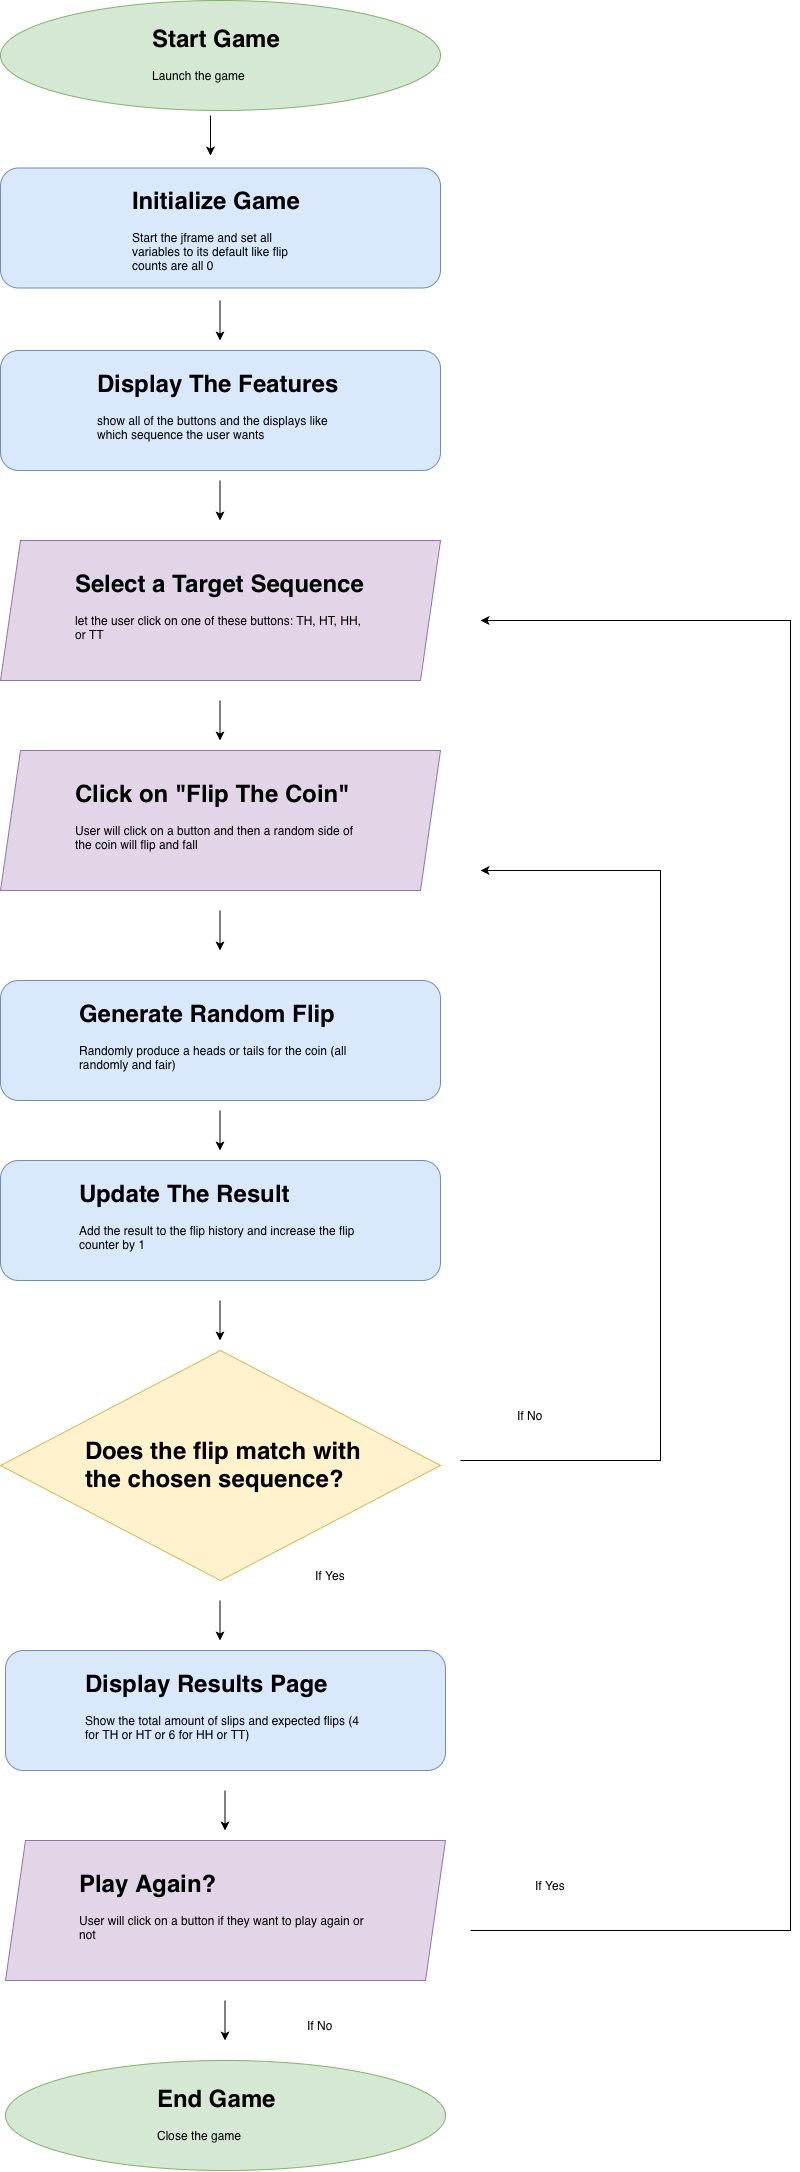

The diagram above was exported from draw.io. Its source (the exported page's mxGraphModel, read from the mxfile embedded in the PNG):
<mxGraphModel dx="2812" dy="2214" grid="1" gridSize="10" guides="1" tooltips="1" connect="1" arrows="1" fold="1" page="0" pageScale="1" pageWidth="850" pageHeight="1100" math="0" shadow="0">
  <root>
    <mxCell id="0" />
    <mxCell id="1" parent="0" />
    <mxCell id="fsOysDNyp2kE2unu4lqT-1" parent="1" style="ellipse;whiteSpace=wrap;html=1;shapeInside=1;fillColor=#d5e8d4;strokeColor=#82b366;" value="" vertex="1">
      <mxGeometry height="110" width="440" x="50" y="110" as="geometry" />
    </mxCell>
    <mxCell id="fsOysDNyp2kE2unu4lqT-3" parent="1" style="text;html=1;whiteSpace=wrap;overflow=hidden;rounded=0;" value="&lt;h1 style=&quot;margin-top: 0px;&quot;&gt;Start Game&lt;/h1&gt;&lt;p&gt;Launch the game&lt;/p&gt;" vertex="1">
      <mxGeometry height="75" width="190" x="200" y="127.5" as="geometry" />
    </mxCell>
    <mxCell id="fsOysDNyp2kE2unu4lqT-4" parent="1" style="rounded=1;whiteSpace=wrap;html=1;roundedPerimeter=1;fillColor=#dae8fc;strokeColor=#6c8ebf;" value="" vertex="1">
      <mxGeometry height="120" width="440" x="50" y="277.5" as="geometry" />
    </mxCell>
    <mxCell id="fsOysDNyp2kE2unu4lqT-5" parent="1" style="text;html=1;whiteSpace=wrap;overflow=hidden;rounded=0;" value="&lt;h1 style=&quot;margin-top: 0px;&quot;&gt;Initialize Game&lt;/h1&gt;&lt;p&gt;Start the jframe and set all variables to its default like flip counts are all 0&lt;/p&gt;" vertex="1">
      <mxGeometry height="95" width="180" x="180" y="290" as="geometry" />
    </mxCell>
    <mxCell id="fsOysDNyp2kE2unu4lqT-6" edge="1" parent="1" style="endArrow=classic;html=1;rounded=0;defaultLabelBackgroundColor=page;" value="">
      <mxGeometry height="50" relative="1" width="50" as="geometry">
        <Array as="points">
          <mxPoint x="260" y="250" />
        </Array>
        <mxPoint x="260" y="225" as="sourcePoint" />
        <mxPoint x="260" y="265" as="targetPoint" />
      </mxGeometry>
    </mxCell>
    <mxCell id="fsOysDNyp2kE2unu4lqT-8" edge="1" parent="1" style="endArrow=classic;html=1;rounded=0;defaultLabelBackgroundColor=page;" value="">
      <mxGeometry height="50" relative="1" width="50" as="geometry">
        <Array as="points">
          <mxPoint x="269.5" y="435" />
        </Array>
        <mxPoint x="269.5" y="410" as="sourcePoint" />
        <mxPoint x="269.5" y="450" as="targetPoint" />
      </mxGeometry>
    </mxCell>
    <mxCell id="fsOysDNyp2kE2unu4lqT-9" parent="1" style="rounded=1;whiteSpace=wrap;html=1;roundedPerimeter=1;fillColor=#dae8fc;strokeColor=#6c8ebf;" value="" vertex="1">
      <mxGeometry height="120" width="440" x="50" y="460" as="geometry" />
    </mxCell>
    <mxCell id="fsOysDNyp2kE2unu4lqT-10" parent="1" style="text;html=1;whiteSpace=wrap;overflow=hidden;rounded=0;" value="&lt;h1 style=&quot;margin-top: 0px;&quot;&gt;Display The Features&lt;/h1&gt;&lt;p&gt;show all of the buttons and the displays like which sequence the user wants&lt;/p&gt;" vertex="1">
      <mxGeometry height="95" width="250" x="145" y="472.5" as="geometry" />
    </mxCell>
    <mxCell id="fsOysDNyp2kE2unu4lqT-12" parent="1" style="shape=parallelogram;perimeter=parallelogramPerimeter;whiteSpace=wrap;html=1;shapeInside=1;fixedSize=1;fillColor=#e1d5e7;strokeColor=#9673a6;" value="" vertex="1">
      <mxGeometry height="140" width="440" x="50" y="650" as="geometry" />
    </mxCell>
    <mxCell id="fsOysDNyp2kE2unu4lqT-13" parent="1" style="text;html=1;whiteSpace=wrap;overflow=hidden;rounded=0;" value="&lt;h1 style=&quot;margin-top: 0px;&quot;&gt;Select a Target Sequence&lt;/h1&gt;&lt;p&gt;let the user click on one of these buttons: TH, HT, HH, or TT&lt;/p&gt;" vertex="1">
      <mxGeometry height="95" width="295" x="122.5" y="672.5" as="geometry" />
    </mxCell>
    <mxCell id="fsOysDNyp2kE2unu4lqT-14" edge="1" parent="1" style="endArrow=classic;html=1;rounded=0;defaultLabelBackgroundColor=page;" value="">
      <mxGeometry height="50" relative="1" width="50" as="geometry">
        <Array as="points">
          <mxPoint x="269.5" y="615" />
        </Array>
        <mxPoint x="269.5" y="590" as="sourcePoint" />
        <mxPoint x="269.5" y="630" as="targetPoint" />
      </mxGeometry>
    </mxCell>
    <mxCell id="fsOysDNyp2kE2unu4lqT-16" edge="1" parent="1" style="endArrow=classic;html=1;rounded=0;defaultLabelBackgroundColor=page;" value="">
      <mxGeometry height="50" relative="1" width="50" as="geometry">
        <Array as="points">
          <mxPoint x="269.5" y="835" />
        </Array>
        <mxPoint x="269.5" y="810" as="sourcePoint" />
        <mxPoint x="269.5" y="850" as="targetPoint" />
      </mxGeometry>
    </mxCell>
    <mxCell id="fsOysDNyp2kE2unu4lqT-17" parent="1" style="shape=parallelogram;perimeter=parallelogramPerimeter;whiteSpace=wrap;html=1;shapeInside=1;fixedSize=1;fillColor=#e1d5e7;strokeColor=#9673a6;" value="" vertex="1">
      <mxGeometry height="140" width="440" x="50" y="860" as="geometry" />
    </mxCell>
    <mxCell id="fsOysDNyp2kE2unu4lqT-18" parent="1" style="text;html=1;whiteSpace=wrap;overflow=hidden;rounded=0;" value="&lt;h1 style=&quot;margin-top: 0px;&quot;&gt;Click on &quot;Flip The Coin&quot;&lt;/h1&gt;&lt;p&gt;User will click on a button and then a random side of the coin will flip and fall&lt;/p&gt;" vertex="1">
      <mxGeometry height="95" width="295" x="122.5" y="882.5" as="geometry" />
    </mxCell>
    <mxCell id="fsOysDNyp2kE2unu4lqT-19" edge="1" parent="1" style="endArrow=classic;html=1;rounded=0;defaultLabelBackgroundColor=page;" value="">
      <mxGeometry height="50" relative="1" width="50" as="geometry">
        <Array as="points">
          <mxPoint x="269.5" y="1045" />
        </Array>
        <mxPoint x="269.5" y="1020" as="sourcePoint" />
        <mxPoint x="269.5" y="1060" as="targetPoint" />
      </mxGeometry>
    </mxCell>
    <mxCell id="fsOysDNyp2kE2unu4lqT-21" parent="1" style="rounded=1;whiteSpace=wrap;html=1;roundedPerimeter=1;fillColor=#dae8fc;strokeColor=#6c8ebf;" value="" vertex="1">
      <mxGeometry height="120" width="440" x="50" y="1090" as="geometry" />
    </mxCell>
    <mxCell id="fsOysDNyp2kE2unu4lqT-22" parent="1" style="text;html=1;whiteSpace=wrap;overflow=hidden;rounded=0;" value="&lt;h1 style=&quot;margin-top: 0px;&quot;&gt;Generate Random Flip&lt;/h1&gt;&lt;p&gt;Randomly produce a heads or tails for the coin (all randomly and fair)&lt;/p&gt;" vertex="1">
      <mxGeometry height="95" width="285" x="127.5" y="1102.5" as="geometry" />
    </mxCell>
    <mxCell id="fsOysDNyp2kE2unu4lqT-23" parent="1" style="rounded=1;whiteSpace=wrap;html=1;roundedPerimeter=1;fillColor=#dae8fc;strokeColor=#6c8ebf;" value="" vertex="1">
      <mxGeometry height="120" width="440" x="50" y="1270" as="geometry" />
    </mxCell>
    <mxCell id="fsOysDNyp2kE2unu4lqT-24" parent="1" style="text;html=1;whiteSpace=wrap;overflow=hidden;rounded=0;" value="&lt;h1 style=&quot;margin-top: 0px;&quot;&gt;Update The Result&lt;/h1&gt;&lt;p&gt;Add the result to the flip history and increase the flip counter by 1&lt;/p&gt;" vertex="1">
      <mxGeometry height="95" width="285" x="127.5" y="1282.5" as="geometry" />
    </mxCell>
    <mxCell id="fsOysDNyp2kE2unu4lqT-25" edge="1" parent="1" style="endArrow=classic;html=1;rounded=0;defaultLabelBackgroundColor=page;" value="">
      <mxGeometry height="50" relative="1" width="50" as="geometry">
        <Array as="points">
          <mxPoint x="269.5" y="1245" />
        </Array>
        <mxPoint x="269.5" y="1220" as="sourcePoint" />
        <mxPoint x="269.5" y="1260" as="targetPoint" />
      </mxGeometry>
    </mxCell>
    <mxCell id="fsOysDNyp2kE2unu4lqT-27" parent="1" style="rhombus;whiteSpace=wrap;html=1;shapeInside=1;fillColor=#fff2cc;strokeColor=#d6b656;" value="" vertex="1">
      <mxGeometry height="230" width="440" x="50" y="1460" as="geometry" />
    </mxCell>
    <mxCell id="fsOysDNyp2kE2unu4lqT-28" edge="1" parent="1" style="endArrow=classic;html=1;rounded=0;defaultLabelBackgroundColor=page;" value="">
      <mxGeometry height="50" relative="1" width="50" as="geometry">
        <Array as="points">
          <mxPoint x="269.5" y="1435" />
        </Array>
        <mxPoint x="269.5" y="1410" as="sourcePoint" />
        <mxPoint x="269.5" y="1450" as="targetPoint" />
      </mxGeometry>
    </mxCell>
    <mxCell id="fsOysDNyp2kE2unu4lqT-29" parent="1" style="text;html=1;whiteSpace=wrap;overflow=hidden;rounded=0;" value="&lt;h1 style=&quot;margin-top: 0px;&quot;&gt;Does the flip match with the chosen sequence?&lt;/h1&gt;" vertex="1">
      <mxGeometry height="95" width="285" x="132.5" y="1540" as="geometry" />
    </mxCell>
    <mxCell id="fsOysDNyp2kE2unu4lqT-32" parent="1" style="rounded=1;whiteSpace=wrap;html=1;roundedPerimeter=1;fillColor=#dae8fc;strokeColor=#6c8ebf;" value="" vertex="1">
      <mxGeometry height="120" width="440" x="55" y="1760" as="geometry" />
    </mxCell>
    <mxCell id="fsOysDNyp2kE2unu4lqT-33" parent="1" style="text;html=1;whiteSpace=wrap;overflow=hidden;rounded=0;" value="&lt;h1 style=&quot;margin-top: 0px;&quot;&gt;Display Results Page&lt;/h1&gt;&lt;p&gt;Show the total amount of slips and expected flips (4 for TH or HT or 6 for HH or TT)&lt;/p&gt;" vertex="1">
      <mxGeometry height="95" width="285" x="132.5" y="1772.5" as="geometry" />
    </mxCell>
    <mxCell id="fsOysDNyp2kE2unu4lqT-34" edge="1" parent="1" style="endArrow=classic;html=1;rounded=0;defaultLabelBackgroundColor=page;" value="">
      <mxGeometry height="50" relative="1" width="50" as="geometry">
        <Array as="points">
          <mxPoint x="274.5" y="1925" />
        </Array>
        <mxPoint x="274.5" y="1900" as="sourcePoint" />
        <mxPoint x="274.5" y="1940" as="targetPoint" />
      </mxGeometry>
    </mxCell>
    <mxCell id="fsOysDNyp2kE2unu4lqT-35" edge="1" parent="1" style="endArrow=classic;html=1;rounded=0;defaultLabelBackgroundColor=page;" value="">
      <mxGeometry height="50" relative="1" width="50" as="geometry">
        <Array as="points">
          <mxPoint x="269.5" y="1735" />
        </Array>
        <mxPoint x="269.5" y="1710" as="sourcePoint" />
        <mxPoint x="269.5" y="1750" as="targetPoint" />
      </mxGeometry>
    </mxCell>
    <mxCell id="fsOysDNyp2kE2unu4lqT-37" parent="1" style="shape=parallelogram;perimeter=parallelogramPerimeter;whiteSpace=wrap;html=1;shapeInside=1;fixedSize=1;fillColor=#e1d5e7;strokeColor=#9673a6;" value="" vertex="1">
      <mxGeometry height="140" width="440" x="55" y="1950" as="geometry" />
    </mxCell>
    <mxCell id="fsOysDNyp2kE2unu4lqT-38" parent="1" style="text;html=1;whiteSpace=wrap;overflow=hidden;rounded=0;" value="&lt;h1 style=&quot;margin-top: 0px;&quot;&gt;Play Again?&amp;nbsp;&lt;/h1&gt;&lt;p&gt;User will click on a button if they want to play again or not&lt;/p&gt;" vertex="1">
      <mxGeometry height="95" width="295" x="127.5" y="1972.5" as="geometry" />
    </mxCell>
    <mxCell id="fsOysDNyp2kE2unu4lqT-39" edge="1" parent="1" style="endArrow=classic;html=1;rounded=0;defaultLabelBackgroundColor=page;" value="">
      <mxGeometry height="50" relative="1" width="50" as="geometry">
        <Array as="points">
          <mxPoint x="274.5" y="2135" />
        </Array>
        <mxPoint x="274.5" y="2110" as="sourcePoint" />
        <mxPoint x="274.5" y="2150" as="targetPoint" />
      </mxGeometry>
    </mxCell>
    <mxCell id="fsOysDNyp2kE2unu4lqT-40" parent="1" style="ellipse;whiteSpace=wrap;html=1;shapeInside=1;fillColor=#d5e8d4;strokeColor=#82b366;" value="" vertex="1">
      <mxGeometry height="110" width="440" x="55" y="2170" as="geometry" />
    </mxCell>
    <mxCell id="fsOysDNyp2kE2unu4lqT-41" parent="1" style="text;html=1;whiteSpace=wrap;overflow=hidden;rounded=0;" value="&lt;h1 style=&quot;margin-top: 0px;&quot;&gt;End Game&lt;/h1&gt;&lt;p&gt;Close the game&lt;/p&gt;" vertex="1">
      <mxGeometry height="75" width="190" x="205" y="2187.5" as="geometry" />
    </mxCell>
    <mxCell id="fsOysDNyp2kE2unu4lqT-43" edge="1" parent="1" style="endArrow=classic;html=1;rounded=0;defaultLabelBackgroundColor=page;" value="">
      <mxGeometry height="50" relative="1" width="50" x="-0.7629" as="geometry">
        <Array as="points">
          <mxPoint x="710" y="1570" />
          <mxPoint x="710" y="980" />
        </Array>
        <mxPoint x="510" y="1570" as="sourcePoint" />
        <mxPoint x="530" y="980" as="targetPoint" />
      </mxGeometry>
    </mxCell>
    <mxCell id="fsOysDNyp2kE2unu4lqT-44" edge="1" parent="1" style="endArrow=classic;html=1;rounded=0;defaultLabelBackgroundColor=page;" value="">
      <mxGeometry height="50" relative="1" width="50" x="-0.8814" as="geometry">
        <Array as="points">
          <mxPoint x="840" y="2040" />
          <mxPoint x="840" y="730" />
        </Array>
        <mxPoint x="520" y="2040" as="sourcePoint" />
        <mxPoint x="530" y="730" as="targetPoint" />
      </mxGeometry>
    </mxCell>
    <mxCell id="fsOysDNyp2kE2unu4lqT-45" parent="1" style="text;html=1;whiteSpace=wrap;strokeColor=none;fillColor=none;align=center;verticalAlign=middle;rounded=0;" value="If Yes" vertex="1">
      <mxGeometry height="30" width="60" x="350" y="1670" as="geometry" />
    </mxCell>
    <mxCell id="fsOysDNyp2kE2unu4lqT-46" parent="1" style="text;html=1;whiteSpace=wrap;strokeColor=none;fillColor=none;align=center;verticalAlign=middle;rounded=0;" value="If No" vertex="1">
      <mxGeometry height="30" width="60" x="550" y="1510" as="geometry" />
    </mxCell>
    <mxCell id="fsOysDNyp2kE2unu4lqT-47" parent="1" style="text;html=1;whiteSpace=wrap;strokeColor=none;fillColor=none;align=center;verticalAlign=middle;rounded=0;" value="If Yes" vertex="1">
      <mxGeometry height="30" width="60" x="570" y="1980" as="geometry" />
    </mxCell>
    <mxCell id="fsOysDNyp2kE2unu4lqT-48" parent="1" style="text;html=1;whiteSpace=wrap;strokeColor=none;fillColor=none;align=center;verticalAlign=middle;rounded=0;" value="If No" vertex="1">
      <mxGeometry height="30" width="60" x="340" y="2120" as="geometry" />
    </mxCell>
  </root>
</mxGraphModel>